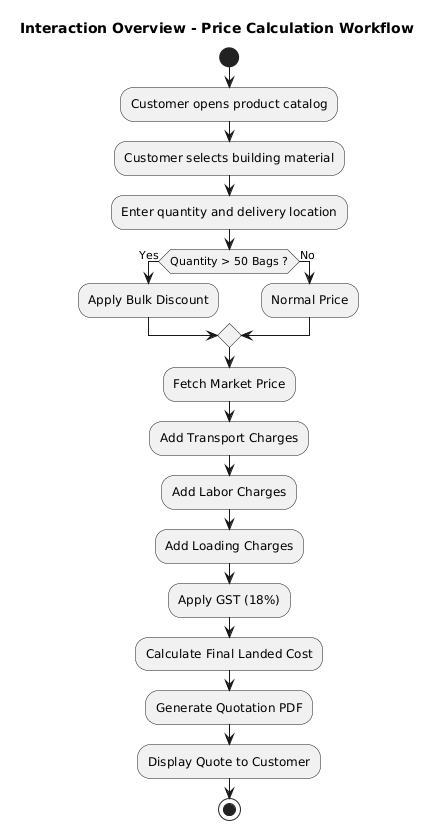

The diagram above was rendered by PlantUML. Its source (embedded in the PNG):
@startuml
title Interaction Overview - Price Calculation Workflow

start

:Customer opens product catalog;

:Customer selects building material;

:Enter quantity and delivery location;

if (Quantity > 50 Bags ?) then (Yes)

:Apply Bulk Discount;

else (No)

:Normal Price;

endif

:Fetch Market Price;

:Add Transport Charges;

:Add Labor Charges;

:Add Loading Charges;

:Apply GST (18%);

:Calculate Final Landed Cost;

:Generate Quotation PDF;

:Display Quote to Customer;

stop
@enduml